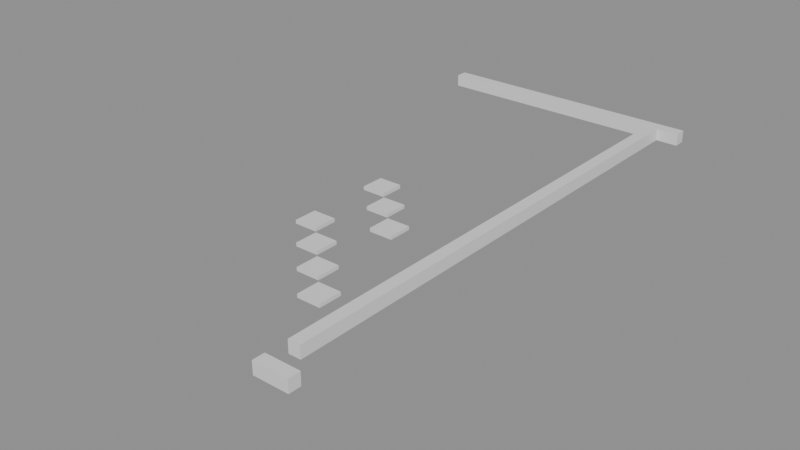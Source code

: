 # Source: building_lego.blend  (saved by Blender 5.0.119; exported with 4.5.12 LTS)
import bpy
from mathutils import Matrix  # noqa: F401  (used for matrix-valued properties, if any)

bpy.ops.wm.read_factory_settings(use_empty=True)
scene = bpy.context.scene
scene.name = 'Scene'

# ---- collections
col_01_paredes_externas = bpy.data.collections.new('01_Paredes_Externas'); scene.collection.children.link(col_01_paredes_externas)
col_04_moveis_decoracoes = bpy.data.collections.new('04_Moveis_Decoracoes'); scene.collection.children.link(col_04_moveis_decoracoes)

# ---- materials (node trees are filled in below, after node groups)
mat_mat_parede_externa = bpy.data.materials.new('Mat_Parede_Externa')
mat_mat_moveis = bpy.data.materials.new('Mat_Moveis')

# ---- material node trees
mat_mat_parede_externa.use_nodes = True; mat_mat_parede_externa.node_tree.nodes.clear()
_N = mat_mat_parede_externa.node_tree.nodes; _L = mat_mat_parede_externa.node_tree.links
n0 = _N.new('ShaderNodeBsdfPrincipled'); n0.name = 'BSDF - Pré-fundamentado'; n0.location = (-200, 100)
n1 = _N.new('ShaderNodeOutputMaterial'); n1.name = 'Saída de material'; n1.location = (200, 100)
_L.new(n0.outputs[0], n1.inputs[0])
n1.is_active_output = True
mat_mat_moveis.use_nodes = True; mat_mat_moveis.node_tree.nodes.clear()
_N = mat_mat_moveis.node_tree.nodes; _L = mat_mat_moveis.node_tree.links
n0 = _N.new('ShaderNodeBsdfPrincipled'); n0.name = 'BSDF - Pré-fundamentado'; n0.location = (-200, 100)
n1 = _N.new('ShaderNodeOutputMaterial'); n1.name = 'Saída de material'; n1.location = (200, 100)
_L.new(n0.outputs[0], n1.inputs[0])
n1.is_active_output = True

# ---- meshes
me_bloco_stone_wall_4119_3679_z17 = bpy.data.meshes.new('Bloco_stone_wall_4119_3679_z17')
me_bloco_stone_wall_4119_3679_z17.from_pydata([(-0.5, -0.175, -0.18), (0.5, -0.175, -0.18), (0.5, 0.175, -0.18), (-0.5, 0.175, -0.18), (-0.5, -0.175, 0.18), (0.5, -0.175, 0.18), (0.5, 0.175, 0.18), (-0.5, 0.175, 0.18)], [], [(0, 1, 2, 3), (4, 7, 6, 5), (0, 4, 5, 1), (2, 6, 7, 3), (0, 3, 7, 4), (1, 5, 6, 2)])
me_bloco_stone_wall_4119_3679_z17.materials.append(mat_mat_parede_externa)
me_bloco_stone_wall_4119_3679_z17.update()
me_bloco_stone_wall_4112_3695_z17 = bpy.data.meshes.new('Bloco_stone_wall_4112_3695_z17')
me_bloco_stone_wall_4112_3695_z17.from_pydata([(-0.5, -0.175, -0.18), (0.5, -0.175, -0.18), (0.5, 0.175, -0.18), (-0.5, 0.175, -0.18), (-0.5, -0.175, 0.18), (0.5, -0.175, 0.18), (0.5, 0.175, 0.18), (-0.5, 0.175, 0.18)], [], [(0, 1, 2, 3), (4, 7, 6, 5), (0, 4, 5, 1), (2, 6, 7, 3), (0, 3, 7, 4), (1, 5, 6, 2)])
me_bloco_stone_wall_4112_3695_z17.materials.append(mat_mat_parede_externa)
me_bloco_stone_wall_4112_3695_z17.update()
me_bloco_stone_wall_4113_3695_z17 = bpy.data.meshes.new('Bloco_stone_wall_4113_3695_z17')
me_bloco_stone_wall_4113_3695_z17.from_pydata([(-0.5, -0.175, -0.18), (0.5, -0.175, -0.18), (0.5, 0.175, -0.18), (-0.5, 0.175, -0.18), (-0.5, -0.175, 0.18), (0.5, -0.175, 0.18), (0.5, 0.175, 0.18), (-0.5, 0.175, 0.18)], [], [(0, 1, 2, 3), (4, 7, 6, 5), (0, 4, 5, 1), (2, 6, 7, 3), (0, 3, 7, 4), (1, 5, 6, 2)])
me_bloco_stone_wall_4113_3695_z17.materials.append(mat_mat_parede_externa)
me_bloco_stone_wall_4113_3695_z17.update()
me_bloco_stone_wall_4114_3695_z17 = bpy.data.meshes.new('Bloco_stone_wall_4114_3695_z17')
me_bloco_stone_wall_4114_3695_z17.from_pydata([(-0.5, -0.175, -0.18), (0.5, -0.175, -0.18), (0.5, 0.175, -0.18), (-0.5, 0.175, -0.18), (-0.5, -0.175, 0.18), (0.5, -0.175, 0.18), (0.5, 0.175, 0.18), (-0.5, 0.175, 0.18)], [], [(0, 1, 2, 3), (4, 7, 6, 5), (0, 4, 5, 1), (2, 6, 7, 3), (0, 3, 7, 4), (1, 5, 6, 2)])
me_bloco_stone_wall_4114_3695_z17.materials.append(mat_mat_parede_externa)
me_bloco_stone_wall_4114_3695_z17.update()
me_bloco_stone_wall_4115_3695_z17 = bpy.data.meshes.new('Bloco_stone_wall_4115_3695_z17')
me_bloco_stone_wall_4115_3695_z17.from_pydata([(-0.5, -0.175, -0.18), (0.5, -0.175, -0.18), (0.5, 0.175, -0.18), (-0.5, 0.175, -0.18), (-0.5, -0.175, 0.18), (0.5, -0.175, 0.18), (0.5, 0.175, 0.18), (-0.5, 0.175, 0.18)], [], [(0, 1, 2, 3), (4, 7, 6, 5), (0, 4, 5, 1), (2, 6, 7, 3), (0, 3, 7, 4), (1, 5, 6, 2)])
me_bloco_stone_wall_4115_3695_z17.materials.append(mat_mat_parede_externa)
me_bloco_stone_wall_4115_3695_z17.update()
me_bloco_stone_wall_4116_3695_z17 = bpy.data.meshes.new('Bloco_stone_wall_4116_3695_z17')
me_bloco_stone_wall_4116_3695_z17.from_pydata([(-0.5, -0.175, -0.18), (0.5, -0.175, -0.18), (0.5, 0.175, -0.18), (-0.5, 0.175, -0.18), (-0.5, -0.175, 0.18), (0.5, -0.175, 0.18), (0.5, 0.175, 0.18), (-0.5, 0.175, 0.18)], [], [(0, 1, 2, 3), (4, 7, 6, 5), (0, 4, 5, 1), (2, 6, 7, 3), (0, 3, 7, 4), (1, 5, 6, 2)])
me_bloco_stone_wall_4116_3695_z17.materials.append(mat_mat_parede_externa)
me_bloco_stone_wall_4116_3695_z17.update()
me_bloco_stone_wall_4117_3695_z17 = bpy.data.meshes.new('Bloco_stone_wall_4117_3695_z17')
me_bloco_stone_wall_4117_3695_z17.from_pydata([(-0.5, -0.175, -0.18), (0.5, -0.175, -0.18), (0.5, 0.175, -0.18), (-0.5, 0.175, -0.18), (-0.5, -0.175, 0.18), (0.5, -0.175, 0.18), (0.5, 0.175, 0.18), (-0.5, 0.175, 0.18)], [], [(0, 1, 2, 3), (4, 7, 6, 5), (0, 4, 5, 1), (2, 6, 7, 3), (0, 3, 7, 4), (1, 5, 6, 2)])
me_bloco_stone_wall_4117_3695_z17.materials.append(mat_mat_parede_externa)
me_bloco_stone_wall_4117_3695_z17.update()
me_bloco_stone_wall_4118_3695_z17 = bpy.data.meshes.new('Bloco_stone_wall_4118_3695_z17')
me_bloco_stone_wall_4118_3695_z17.from_pydata([(-0.5, -0.175, -0.18), (0.5, -0.175, -0.18), (0.5, 0.175, -0.18), (-0.5, 0.175, -0.18), (-0.5, -0.175, 0.18), (0.5, -0.175, 0.18), (0.5, 0.175, 0.18), (-0.5, 0.175, 0.18)], [], [(0, 1, 2, 3), (4, 7, 6, 5), (0, 4, 5, 1), (2, 6, 7, 3), (0, 3, 7, 4), (1, 5, 6, 2)])
me_bloco_stone_wall_4118_3695_z17.materials.append(mat_mat_parede_externa)
me_bloco_stone_wall_4118_3695_z17.update()
me_bloco_stone_wall_4119_3695_z17 = bpy.data.meshes.new('Bloco_stone_wall_4119_3695_z17')
me_bloco_stone_wall_4119_3695_z17.from_pydata([(-0.5, -0.175, -0.18), (0.5, -0.175, -0.18), (0.5, 0.175, -0.18), (-0.5, 0.175, -0.18), (-0.5, -0.175, 0.18), (0.5, -0.175, 0.18), (0.5, 0.175, 0.18), (-0.5, 0.175, 0.18)], [], [(0, 1, 2, 3), (4, 7, 6, 5), (0, 4, 5, 1), (2, 6, 7, 3), (0, 3, 7, 4), (1, 5, 6, 2)])
me_bloco_stone_wall_4119_3695_z17.materials.append(mat_mat_parede_externa)
me_bloco_stone_wall_4119_3695_z17.update()
me_bloco_stone_wall_4119_3680_z17 = bpy.data.meshes.new('Bloco_stone_wall_4119_3680_z17')
me_bloco_stone_wall_4119_3680_z17.from_pydata([(-0.175, -0.5, -0.18), (0.175, -0.5, -0.18), (0.175, 0.5, -0.18), (-0.175, 0.5, -0.18), (-0.175, -0.5, 0.18), (0.175, -0.5, 0.18), (0.175, 0.5, 0.18), (-0.175, 0.5, 0.18)], [], [(0, 1, 2, 3), (4, 7, 6, 5), (0, 4, 5, 1), (2, 6, 7, 3), (0, 3, 7, 4), (1, 5, 6, 2)])
me_bloco_stone_wall_4119_3680_z17.materials.append(mat_mat_parede_externa)
me_bloco_stone_wall_4119_3680_z17.update()
me_bloco_stone_wall_4119_3681_z17 = bpy.data.meshes.new('Bloco_stone_wall_4119_3681_z17')
me_bloco_stone_wall_4119_3681_z17.from_pydata([(-0.175, -0.5, -0.18), (0.175, -0.5, -0.18), (0.175, 0.5, -0.18), (-0.175, 0.5, -0.18), (-0.175, -0.5, 0.18), (0.175, -0.5, 0.18), (0.175, 0.5, 0.18), (-0.175, 0.5, 0.18)], [], [(0, 1, 2, 3), (4, 7, 6, 5), (0, 4, 5, 1), (2, 6, 7, 3), (0, 3, 7, 4), (1, 5, 6, 2)])
me_bloco_stone_wall_4119_3681_z17.materials.append(mat_mat_parede_externa)
me_bloco_stone_wall_4119_3681_z17.update()
me_bloco_stone_wall_4119_3682_z17 = bpy.data.meshes.new('Bloco_stone_wall_4119_3682_z17')
me_bloco_stone_wall_4119_3682_z17.from_pydata([(-0.175, -0.5, -0.18), (0.175, -0.5, -0.18), (0.175, 0.5, -0.18), (-0.175, 0.5, -0.18), (-0.175, -0.5, 0.18), (0.175, -0.5, 0.18), (0.175, 0.5, 0.18), (-0.175, 0.5, 0.18)], [], [(0, 1, 2, 3), (4, 7, 6, 5), (0, 4, 5, 1), (2, 6, 7, 3), (0, 3, 7, 4), (1, 5, 6, 2)])
me_bloco_stone_wall_4119_3682_z17.materials.append(mat_mat_parede_externa)
me_bloco_stone_wall_4119_3682_z17.update()
me_bloco_stone_wall_4119_3683_z17 = bpy.data.meshes.new('Bloco_stone_wall_4119_3683_z17')
me_bloco_stone_wall_4119_3683_z17.from_pydata([(-0.175, -0.5, -0.18), (0.175, -0.5, -0.18), (0.175, 0.5, -0.18), (-0.175, 0.5, -0.18), (-0.175, -0.5, 0.18), (0.175, -0.5, 0.18), (0.175, 0.5, 0.18), (-0.175, 0.5, 0.18)], [], [(0, 1, 2, 3), (4, 7, 6, 5), (0, 4, 5, 1), (2, 6, 7, 3), (0, 3, 7, 4), (1, 5, 6, 2)])
me_bloco_stone_wall_4119_3683_z17.materials.append(mat_mat_parede_externa)
me_bloco_stone_wall_4119_3683_z17.update()
me_bloco_stone_wall_4119_3684_z17 = bpy.data.meshes.new('Bloco_stone_wall_4119_3684_z17')
me_bloco_stone_wall_4119_3684_z17.from_pydata([(-0.175, -0.5, -0.18), (0.175, -0.5, -0.18), (0.175, 0.5, -0.18), (-0.175, 0.5, -0.18), (-0.175, -0.5, 0.18), (0.175, -0.5, 0.18), (0.175, 0.5, 0.18), (-0.175, 0.5, 0.18)], [], [(0, 1, 2, 3), (4, 7, 6, 5), (0, 4, 5, 1), (2, 6, 7, 3), (0, 3, 7, 4), (1, 5, 6, 2)])
me_bloco_stone_wall_4119_3684_z17.materials.append(mat_mat_parede_externa)
me_bloco_stone_wall_4119_3684_z17.update()
me_bloco_stone_wall_4119_3685_z17 = bpy.data.meshes.new('Bloco_stone_wall_4119_3685_z17')
me_bloco_stone_wall_4119_3685_z17.from_pydata([(-0.175, -0.5, -0.18), (0.175, -0.5, -0.18), (0.175, 0.5, -0.18), (-0.175, 0.5, -0.18), (-0.175, -0.5, 0.18), (0.175, -0.5, 0.18), (0.175, 0.5, 0.18), (-0.175, 0.5, 0.18)], [], [(0, 1, 2, 3), (4, 7, 6, 5), (0, 4, 5, 1), (2, 6, 7, 3), (0, 3, 7, 4), (1, 5, 6, 2)])
me_bloco_stone_wall_4119_3685_z17.materials.append(mat_mat_parede_externa)
me_bloco_stone_wall_4119_3685_z17.update()
me_bloco_stone_wall_4119_3686_z17 = bpy.data.meshes.new('Bloco_stone_wall_4119_3686_z17')
me_bloco_stone_wall_4119_3686_z17.from_pydata([(-0.175, -0.5, -0.18), (0.175, -0.5, -0.18), (0.175, 0.5, -0.18), (-0.175, 0.5, -0.18), (-0.175, -0.5, 0.18), (0.175, -0.5, 0.18), (0.175, 0.5, 0.18), (-0.175, 0.5, 0.18)], [], [(0, 1, 2, 3), (4, 7, 6, 5), (0, 4, 5, 1), (2, 6, 7, 3), (0, 3, 7, 4), (1, 5, 6, 2)])
me_bloco_stone_wall_4119_3686_z17.materials.append(mat_mat_parede_externa)
me_bloco_stone_wall_4119_3686_z17.update()
me_bloco_stone_wall_4119_3687_z17 = bpy.data.meshes.new('Bloco_stone_wall_4119_3687_z17')
me_bloco_stone_wall_4119_3687_z17.from_pydata([(-0.175, -0.5, -0.18), (0.175, -0.5, -0.18), (0.175, 0.5, -0.18), (-0.175, 0.5, -0.18), (-0.175, -0.5, 0.18), (0.175, -0.5, 0.18), (0.175, 0.5, 0.18), (-0.175, 0.5, 0.18)], [], [(0, 1, 2, 3), (4, 7, 6, 5), (0, 4, 5, 1), (2, 6, 7, 3), (0, 3, 7, 4), (1, 5, 6, 2)])
me_bloco_stone_wall_4119_3687_z17.materials.append(mat_mat_parede_externa)
me_bloco_stone_wall_4119_3687_z17.update()
me_bloco_stone_wall_4119_3688_z17 = bpy.data.meshes.new('Bloco_stone_wall_4119_3688_z17')
me_bloco_stone_wall_4119_3688_z17.from_pydata([(-0.175, -0.5, -0.18), (0.175, -0.5, -0.18), (0.175, 0.5, -0.18), (-0.175, 0.5, -0.18), (-0.175, -0.5, 0.18), (0.175, -0.5, 0.18), (0.175, 0.5, 0.18), (-0.175, 0.5, 0.18)], [], [(0, 1, 2, 3), (4, 7, 6, 5), (0, 4, 5, 1), (2, 6, 7, 3), (0, 3, 7, 4), (1, 5, 6, 2)])
me_bloco_stone_wall_4119_3688_z17.materials.append(mat_mat_parede_externa)
me_bloco_stone_wall_4119_3688_z17.update()
me_bloco_stone_wall_4119_3689_z17 = bpy.data.meshes.new('Bloco_stone_wall_4119_3689_z17')
me_bloco_stone_wall_4119_3689_z17.from_pydata([(-0.175, -0.5, -0.18), (0.175, -0.5, -0.18), (0.175, 0.5, -0.18), (-0.175, 0.5, -0.18), (-0.175, -0.5, 0.18), (0.175, -0.5, 0.18), (0.175, 0.5, 0.18), (-0.175, 0.5, 0.18)], [], [(0, 1, 2, 3), (4, 7, 6, 5), (0, 4, 5, 1), (2, 6, 7, 3), (0, 3, 7, 4), (1, 5, 6, 2)])
me_bloco_stone_wall_4119_3689_z17.materials.append(mat_mat_parede_externa)
me_bloco_stone_wall_4119_3689_z17.update()
me_bloco_stone_wall_4119_3690_z17 = bpy.data.meshes.new('Bloco_stone_wall_4119_3690_z17')
me_bloco_stone_wall_4119_3690_z17.from_pydata([(-0.175, -0.5, -0.18), (0.175, -0.5, -0.18), (0.175, 0.5, -0.18), (-0.175, 0.5, -0.18), (-0.175, -0.5, 0.18), (0.175, -0.5, 0.18), (0.175, 0.5, 0.18), (-0.175, 0.5, 0.18)], [], [(0, 1, 2, 3), (4, 7, 6, 5), (0, 4, 5, 1), (2, 6, 7, 3), (0, 3, 7, 4), (1, 5, 6, 2)])
me_bloco_stone_wall_4119_3690_z17.materials.append(mat_mat_parede_externa)
me_bloco_stone_wall_4119_3690_z17.update()
me_bloco_stone_wall_4119_3691_z17 = bpy.data.meshes.new('Bloco_stone_wall_4119_3691_z17')
me_bloco_stone_wall_4119_3691_z17.from_pydata([(-0.175, -0.5, -0.18), (0.175, -0.5, -0.18), (0.175, 0.5, -0.18), (-0.175, 0.5, -0.18), (-0.175, -0.5, 0.18), (0.175, -0.5, 0.18), (0.175, 0.5, 0.18), (-0.175, 0.5, 0.18)], [], [(0, 1, 2, 3), (4, 7, 6, 5), (0, 4, 5, 1), (2, 6, 7, 3), (0, 3, 7, 4), (1, 5, 6, 2)])
me_bloco_stone_wall_4119_3691_z17.materials.append(mat_mat_parede_externa)
me_bloco_stone_wall_4119_3691_z17.update()
me_bloco_stone_wall_4119_3692_z17 = bpy.data.meshes.new('Bloco_stone_wall_4119_3692_z17')
me_bloco_stone_wall_4119_3692_z17.from_pydata([(-0.175, -0.5, -0.18), (0.175, -0.5, -0.18), (0.175, 0.5, -0.18), (-0.175, 0.5, -0.18), (-0.175, -0.5, 0.18), (0.175, -0.5, 0.18), (0.175, 0.5, 0.18), (-0.175, 0.5, 0.18)], [], [(0, 1, 2, 3), (4, 7, 6, 5), (0, 4, 5, 1), (2, 6, 7, 3), (0, 3, 7, 4), (1, 5, 6, 2)])
me_bloco_stone_wall_4119_3692_z17.materials.append(mat_mat_parede_externa)
me_bloco_stone_wall_4119_3692_z17.update()
me_bloco_stone_wall_4119_3693_z17 = bpy.data.meshes.new('Bloco_stone_wall_4119_3693_z17')
me_bloco_stone_wall_4119_3693_z17.from_pydata([(-0.175, -0.5, -0.18), (0.175, -0.5, -0.18), (0.175, 0.5, -0.18), (-0.175, 0.5, -0.18), (-0.175, -0.5, 0.18), (0.175, -0.5, 0.18), (0.175, 0.5, 0.18), (-0.175, 0.5, 0.18)], [], [(0, 1, 2, 3), (4, 7, 6, 5), (0, 4, 5, 1), (2, 6, 7, 3), (0, 3, 7, 4), (1, 5, 6, 2)])
me_bloco_stone_wall_4119_3693_z17.materials.append(mat_mat_parede_externa)
me_bloco_stone_wall_4119_3693_z17.update()
me_bloco_stone_wall_4119_3694_z17 = bpy.data.meshes.new('Bloco_stone_wall_4119_3694_z17')
me_bloco_stone_wall_4119_3694_z17.from_pydata([(-0.175, -0.5, -0.18), (0.175, -0.5, -0.18), (0.175, 0.5, -0.18), (-0.175, 0.5, -0.18), (-0.175, -0.5, 0.18), (0.175, -0.5, 0.18), (0.175, 0.5, 0.18), (-0.175, 0.5, 0.18)], [], [(0, 1, 2, 3), (4, 7, 6, 5), (0, 4, 5, 1), (2, 6, 7, 3), (0, 3, 7, 4), (1, 5, 6, 2)])
me_bloco_stone_wall_4119_3694_z17.materials.append(mat_mat_parede_externa)
me_bloco_stone_wall_4119_3694_z17.update()
me_movel_web_4115_3684_z0 = bpy.data.meshes.new('Movel_web_4115_3684_z0')
me_movel_web_4115_3684_z0.from_pydata([(-0.4, -0.4, -0.06), (0.4, -0.4, -0.06), (0.4, 0.4, -0.06), (-0.4, 0.4, -0.06), (-0.4, -0.4, 0.06), (0.4, -0.4, 0.06), (0.4, 0.4, 0.06), (-0.4, 0.4, 0.06)], [], [(0, 1, 2, 3), (4, 7, 6, 5), (0, 4, 5, 1), (2, 6, 7, 3), (0, 3, 7, 4), (1, 5, 6, 2)])
me_movel_web_4115_3684_z0.materials.append(mat_mat_moveis)
me_movel_web_4115_3684_z0.update()
me_movel_web_4114_3685_z0 = bpy.data.meshes.new('Movel_web_4114_3685_z0')
me_movel_web_4114_3685_z0.from_pydata([(-0.4, -0.4, -0.06), (0.4, -0.4, -0.06), (0.4, 0.4, -0.06), (-0.4, 0.4, -0.06), (-0.4, -0.4, 0.06), (0.4, -0.4, 0.06), (0.4, 0.4, 0.06), (-0.4, 0.4, 0.06)], [], [(0, 1, 2, 3), (4, 7, 6, 5), (0, 4, 5, 1), (2, 6, 7, 3), (0, 3, 7, 4), (1, 5, 6, 2)])
me_movel_web_4114_3685_z0.materials.append(mat_mat_moveis)
me_movel_web_4114_3685_z0.update()
me_movel_web_4113_3686_z0 = bpy.data.meshes.new('Movel_web_4113_3686_z0')
me_movel_web_4113_3686_z0.from_pydata([(-0.4, -0.4, -0.06), (0.4, -0.4, -0.06), (0.4, 0.4, -0.06), (-0.4, 0.4, -0.06), (-0.4, -0.4, 0.06), (0.4, -0.4, 0.06), (0.4, 0.4, 0.06), (-0.4, 0.4, 0.06)], [], [(0, 1, 2, 3), (4, 7, 6, 5), (0, 4, 5, 1), (2, 6, 7, 3), (0, 3, 7, 4), (1, 5, 6, 2)])
me_movel_web_4113_3686_z0.materials.append(mat_mat_moveis)
me_movel_web_4113_3686_z0.update()
me_movel_web_4112_3687_z0 = bpy.data.meshes.new('Movel_web_4112_3687_z0')
me_movel_web_4112_3687_z0.from_pydata([(-0.4, -0.4, -0.06), (0.4, -0.4, -0.06), (0.4, 0.4, -0.06), (-0.4, 0.4, -0.06), (-0.4, -0.4, 0.06), (0.4, -0.4, 0.06), (0.4, 0.4, 0.06), (-0.4, 0.4, 0.06)], [], [(0, 1, 2, 3), (4, 7, 6, 5), (0, 4, 5, 1), (2, 6, 7, 3), (0, 3, 7, 4), (1, 5, 6, 2)])
me_movel_web_4112_3687_z0.materials.append(mat_mat_moveis)
me_movel_web_4112_3687_z0.update()
me_movel_web_4114_3688_z0 = bpy.data.meshes.new('Movel_web_4114_3688_z0')
me_movel_web_4114_3688_z0.from_pydata([(-0.4, -0.4, -0.06), (0.4, -0.4, -0.06), (0.4, 0.4, -0.06), (-0.4, 0.4, -0.06), (-0.4, -0.4, 0.06), (0.4, -0.4, 0.06), (0.4, 0.4, 0.06), (-0.4, 0.4, 0.06)], [], [(0, 1, 2, 3), (4, 7, 6, 5), (0, 4, 5, 1), (2, 6, 7, 3), (0, 3, 7, 4), (1, 5, 6, 2)])
me_movel_web_4114_3688_z0.materials.append(mat_mat_moveis)
me_movel_web_4114_3688_z0.update()
me_movel_web_4113_3689_z0 = bpy.data.meshes.new('Movel_web_4113_3689_z0')
me_movel_web_4113_3689_z0.from_pydata([(-0.4, -0.4, -0.06), (0.4, -0.4, -0.06), (0.4, 0.4, -0.06), (-0.4, 0.4, -0.06), (-0.4, -0.4, 0.06), (0.4, -0.4, 0.06), (0.4, 0.4, 0.06), (-0.4, 0.4, 0.06)], [], [(0, 1, 2, 3), (4, 7, 6, 5), (0, 4, 5, 1), (2, 6, 7, 3), (0, 3, 7, 4), (1, 5, 6, 2)])
me_movel_web_4113_3689_z0.materials.append(mat_mat_moveis)
me_movel_web_4113_3689_z0.update()
me_movel_web_4112_3690_z0 = bpy.data.meshes.new('Movel_web_4112_3690_z0')
me_movel_web_4112_3690_z0.from_pydata([(-0.4, -0.4, -0.06), (0.4, -0.4, -0.06), (0.4, 0.4, -0.06), (-0.4, 0.4, -0.06), (-0.4, -0.4, 0.06), (0.4, -0.4, 0.06), (0.4, 0.4, 0.06), (-0.4, 0.4, 0.06)], [], [(0, 1, 2, 3), (4, 7, 6, 5), (0, 4, 5, 1), (2, 6, 7, 3), (0, 3, 7, 4), (1, 5, 6, 2)])
me_movel_web_4112_3690_z0.materials.append(mat_mat_moveis)
me_movel_web_4112_3690_z0.update()

# ---- objects
ob_parede_externa_norte_y3679_x4119_4119 = bpy.data.objects.new('Parede_Externa_Norte_Y3679_X4119_4119', None)
ob_bloco_stone_wall_4119_3679_z17 = bpy.data.objects.new('Bloco_stone_wall_4119_3679_z17', me_bloco_stone_wall_4119_3679_z17)
ob_parede_externa_sul_y3695_x4112_4119 = bpy.data.objects.new('Parede_Externa_Sul_Y3695_X4112_4119', None)
ob_bloco_stone_wall_4112_3695_z17 = bpy.data.objects.new('Bloco_stone_wall_4112_3695_z17', me_bloco_stone_wall_4112_3695_z17)
ob_bloco_stone_wall_4113_3695_z17 = bpy.data.objects.new('Bloco_stone_wall_4113_3695_z17', me_bloco_stone_wall_4113_3695_z17)
ob_bloco_stone_wall_4114_3695_z17 = bpy.data.objects.new('Bloco_stone_wall_4114_3695_z17', me_bloco_stone_wall_4114_3695_z17)
ob_bloco_stone_wall_4115_3695_z17 = bpy.data.objects.new('Bloco_stone_wall_4115_3695_z17', me_bloco_stone_wall_4115_3695_z17)
ob_bloco_stone_wall_4116_3695_z17 = bpy.data.objects.new('Bloco_stone_wall_4116_3695_z17', me_bloco_stone_wall_4116_3695_z17)
ob_bloco_stone_wall_4117_3695_z17 = bpy.data.objects.new('Bloco_stone_wall_4117_3695_z17', me_bloco_stone_wall_4117_3695_z17)
ob_bloco_stone_wall_4118_3695_z17 = bpy.data.objects.new('Bloco_stone_wall_4118_3695_z17', me_bloco_stone_wall_4118_3695_z17)
ob_bloco_stone_wall_4119_3695_z17 = bpy.data.objects.new('Bloco_stone_wall_4119_3695_z17', me_bloco_stone_wall_4119_3695_z17)
ob_parede_externa_leste_x4119_y3680_3694 = bpy.data.objects.new('Parede_Externa_Leste_X4119_Y3680_3694', None)
ob_bloco_stone_wall_4119_3680_z17 = bpy.data.objects.new('Bloco_stone_wall_4119_3680_z17', me_bloco_stone_wall_4119_3680_z17)
ob_bloco_stone_wall_4119_3681_z17 = bpy.data.objects.new('Bloco_stone_wall_4119_3681_z17', me_bloco_stone_wall_4119_3681_z17)
ob_bloco_stone_wall_4119_3682_z17 = bpy.data.objects.new('Bloco_stone_wall_4119_3682_z17', me_bloco_stone_wall_4119_3682_z17)
ob_bloco_stone_wall_4119_3683_z17 = bpy.data.objects.new('Bloco_stone_wall_4119_3683_z17', me_bloco_stone_wall_4119_3683_z17)
ob_bloco_stone_wall_4119_3684_z17 = bpy.data.objects.new('Bloco_stone_wall_4119_3684_z17', me_bloco_stone_wall_4119_3684_z17)
ob_bloco_stone_wall_4119_3685_z17 = bpy.data.objects.new('Bloco_stone_wall_4119_3685_z17', me_bloco_stone_wall_4119_3685_z17)
ob_bloco_stone_wall_4119_3686_z17 = bpy.data.objects.new('Bloco_stone_wall_4119_3686_z17', me_bloco_stone_wall_4119_3686_z17)
ob_bloco_stone_wall_4119_3687_z17 = bpy.data.objects.new('Bloco_stone_wall_4119_3687_z17', me_bloco_stone_wall_4119_3687_z17)
ob_bloco_stone_wall_4119_3688_z17 = bpy.data.objects.new('Bloco_stone_wall_4119_3688_z17', me_bloco_stone_wall_4119_3688_z17)
ob_bloco_stone_wall_4119_3689_z17 = bpy.data.objects.new('Bloco_stone_wall_4119_3689_z17', me_bloco_stone_wall_4119_3689_z17)
ob_bloco_stone_wall_4119_3690_z17 = bpy.data.objects.new('Bloco_stone_wall_4119_3690_z17', me_bloco_stone_wall_4119_3690_z17)
ob_bloco_stone_wall_4119_3691_z17 = bpy.data.objects.new('Bloco_stone_wall_4119_3691_z17', me_bloco_stone_wall_4119_3691_z17)
ob_bloco_stone_wall_4119_3692_z17 = bpy.data.objects.new('Bloco_stone_wall_4119_3692_z17', me_bloco_stone_wall_4119_3692_z17)
ob_bloco_stone_wall_4119_3693_z17 = bpy.data.objects.new('Bloco_stone_wall_4119_3693_z17', me_bloco_stone_wall_4119_3693_z17)
ob_bloco_stone_wall_4119_3694_z17 = bpy.data.objects.new('Bloco_stone_wall_4119_3694_z17', me_bloco_stone_wall_4119_3694_z17)
ob_moveis_decoracoes = bpy.data.objects.new('Moveis_Decoracoes', None)
ob_movel_web_4115_3684_z0 = bpy.data.objects.new('Movel_web_4115_3684_z0', me_movel_web_4115_3684_z0)
ob_movel_web_4114_3685_z0 = bpy.data.objects.new('Movel_web_4114_3685_z0', me_movel_web_4114_3685_z0)
ob_movel_web_4113_3686_z0 = bpy.data.objects.new('Movel_web_4113_3686_z0', me_movel_web_4113_3686_z0)
ob_movel_web_4112_3687_z0 = bpy.data.objects.new('Movel_web_4112_3687_z0', me_movel_web_4112_3687_z0)
ob_movel_web_4114_3688_z0 = bpy.data.objects.new('Movel_web_4114_3688_z0', me_movel_web_4114_3688_z0)
ob_movel_web_4113_3689_z0 = bpy.data.objects.new('Movel_web_4113_3689_z0', me_movel_web_4113_3689_z0)
ob_movel_web_4112_3690_z0 = bpy.data.objects.new('Movel_web_4112_3690_z0', me_movel_web_4112_3690_z0)

# ---- transforms, parenting, visibility, modifiers, constraints
ob_parede_externa_norte_y3679_x4119_4119.location = (3.5, -8.0, 0.0)
ob_parede_externa_norte_y3679_x4119_4119.empty_display_type = 'CUBE'
ob_bloco_stone_wall_4119_3679_z17.parent = ob_parede_externa_norte_y3679_x4119_4119
ob_bloco_stone_wall_4119_3679_z17.matrix_parent_inverse = Matrix(((1.0, -0.0, 0.0, -3.5), (-0.0, 1.0, -0.0, 8.0), (0.0, -0.0, 1.0, -0.0), (-0.0, 0.0, -0.0, 1.0)))
ob_bloco_stone_wall_4119_3679_z17.location = (3.5, -8.325, 0.18)
ob_parede_externa_sul_y3695_x4112_4119.location = (0.0, 8.0, 0.0)
ob_parede_externa_sul_y3695_x4112_4119.empty_display_type = 'CUBE'
ob_bloco_stone_wall_4112_3695_z17.parent = ob_parede_externa_sul_y3695_x4112_4119
ob_bloco_stone_wall_4112_3695_z17.matrix_parent_inverse = Matrix(((1.0, -0.0, 0.0, -0.0), (-0.0, 1.0, -0.0, -8.0), (0.0, -0.0, 1.0, -0.0), (-0.0, 0.0, -0.0, 1.0)))
ob_bloco_stone_wall_4112_3695_z17.location = (-3.5, 7.675, 0.18)
ob_bloco_stone_wall_4113_3695_z17.parent = ob_parede_externa_sul_y3695_x4112_4119
ob_bloco_stone_wall_4113_3695_z17.matrix_parent_inverse = Matrix(((1.0, -0.0, 0.0, -0.0), (-0.0, 1.0, -0.0, -8.0), (0.0, -0.0, 1.0, -0.0), (-0.0, 0.0, -0.0, 1.0)))
ob_bloco_stone_wall_4113_3695_z17.location = (-2.5, 7.675, 0.18)
ob_bloco_stone_wall_4114_3695_z17.parent = ob_parede_externa_sul_y3695_x4112_4119
ob_bloco_stone_wall_4114_3695_z17.matrix_parent_inverse = Matrix(((1.0, -0.0, 0.0, -0.0), (-0.0, 1.0, -0.0, -8.0), (0.0, -0.0, 1.0, -0.0), (-0.0, 0.0, -0.0, 1.0)))
ob_bloco_stone_wall_4114_3695_z17.location = (-1.5, 7.675, 0.18)
ob_bloco_stone_wall_4115_3695_z17.parent = ob_parede_externa_sul_y3695_x4112_4119
ob_bloco_stone_wall_4115_3695_z17.matrix_parent_inverse = Matrix(((1.0, -0.0, 0.0, -0.0), (-0.0, 1.0, -0.0, -8.0), (0.0, -0.0, 1.0, -0.0), (-0.0, 0.0, -0.0, 1.0)))
ob_bloco_stone_wall_4115_3695_z17.location = (-0.5, 7.675, 0.18)
ob_bloco_stone_wall_4116_3695_z17.parent = ob_parede_externa_sul_y3695_x4112_4119
ob_bloco_stone_wall_4116_3695_z17.matrix_parent_inverse = Matrix(((1.0, -0.0, 0.0, -0.0), (-0.0, 1.0, -0.0, -8.0), (0.0, -0.0, 1.0, -0.0), (-0.0, 0.0, -0.0, 1.0)))
ob_bloco_stone_wall_4116_3695_z17.location = (0.5, 7.675, 0.18)
ob_bloco_stone_wall_4117_3695_z17.parent = ob_parede_externa_sul_y3695_x4112_4119
ob_bloco_stone_wall_4117_3695_z17.matrix_parent_inverse = Matrix(((1.0, -0.0, 0.0, -0.0), (-0.0, 1.0, -0.0, -8.0), (0.0, -0.0, 1.0, -0.0), (-0.0, 0.0, -0.0, 1.0)))
ob_bloco_stone_wall_4117_3695_z17.location = (1.5, 7.675, 0.18)
ob_bloco_stone_wall_4118_3695_z17.parent = ob_parede_externa_sul_y3695_x4112_4119
ob_bloco_stone_wall_4118_3695_z17.matrix_parent_inverse = Matrix(((1.0, -0.0, 0.0, -0.0), (-0.0, 1.0, -0.0, -8.0), (0.0, -0.0, 1.0, -0.0), (-0.0, 0.0, -0.0, 1.0)))
ob_bloco_stone_wall_4118_3695_z17.location = (2.5, 7.675, 0.18)
ob_bloco_stone_wall_4119_3695_z17.parent = ob_parede_externa_sul_y3695_x4112_4119
ob_bloco_stone_wall_4119_3695_z17.matrix_parent_inverse = Matrix(((1.0, -0.0, 0.0, -0.0), (-0.0, 1.0, -0.0, -8.0), (0.0, -0.0, 1.0, -0.0), (-0.0, 0.0, -0.0, 1.0)))
ob_bloco_stone_wall_4119_3695_z17.location = (3.5, 7.675, 0.18)
ob_parede_externa_leste_x4119_y3680_3694.location = (3.5, 0.0, 0.0)
ob_parede_externa_leste_x4119_y3680_3694.empty_display_type = 'CUBE'
ob_bloco_stone_wall_4119_3680_z17.parent = ob_parede_externa_leste_x4119_y3680_3694
ob_bloco_stone_wall_4119_3680_z17.matrix_parent_inverse = Matrix(((1.0, -0.0, 0.0, -3.5), (-0.0, 1.0, -0.0, 0.0), (0.0, -0.0, 1.0, -0.0), (-0.0, 0.0, -0.0, 1.0)))
ob_bloco_stone_wall_4119_3680_z17.location = (3.175, -7.0, 0.18)
ob_bloco_stone_wall_4119_3681_z17.parent = ob_parede_externa_leste_x4119_y3680_3694
ob_bloco_stone_wall_4119_3681_z17.matrix_parent_inverse = Matrix(((1.0, -0.0, 0.0, -3.5), (-0.0, 1.0, -0.0, 0.0), (0.0, -0.0, 1.0, -0.0), (-0.0, 0.0, -0.0, 1.0)))
ob_bloco_stone_wall_4119_3681_z17.location = (3.175, -6.0, 0.18)
ob_bloco_stone_wall_4119_3682_z17.parent = ob_parede_externa_leste_x4119_y3680_3694
ob_bloco_stone_wall_4119_3682_z17.matrix_parent_inverse = Matrix(((1.0, -0.0, 0.0, -3.5), (-0.0, 1.0, -0.0, 0.0), (0.0, -0.0, 1.0, -0.0), (-0.0, 0.0, -0.0, 1.0)))
ob_bloco_stone_wall_4119_3682_z17.location = (3.175, -5.0, 0.18)
ob_bloco_stone_wall_4119_3683_z17.parent = ob_parede_externa_leste_x4119_y3680_3694
ob_bloco_stone_wall_4119_3683_z17.matrix_parent_inverse = Matrix(((1.0, -0.0, 0.0, -3.5), (-0.0, 1.0, -0.0, 0.0), (0.0, -0.0, 1.0, -0.0), (-0.0, 0.0, -0.0, 1.0)))
ob_bloco_stone_wall_4119_3683_z17.location = (3.175, -4.0, 0.18)
ob_bloco_stone_wall_4119_3684_z17.parent = ob_parede_externa_leste_x4119_y3680_3694
ob_bloco_stone_wall_4119_3684_z17.matrix_parent_inverse = Matrix(((1.0, -0.0, 0.0, -3.5), (-0.0, 1.0, -0.0, 0.0), (0.0, -0.0, 1.0, -0.0), (-0.0, 0.0, -0.0, 1.0)))
ob_bloco_stone_wall_4119_3684_z17.location = (3.175, -3.0, 0.18)
ob_bloco_stone_wall_4119_3685_z17.parent = ob_parede_externa_leste_x4119_y3680_3694
ob_bloco_stone_wall_4119_3685_z17.matrix_parent_inverse = Matrix(((1.0, -0.0, 0.0, -3.5), (-0.0, 1.0, -0.0, 0.0), (0.0, -0.0, 1.0, -0.0), (-0.0, 0.0, -0.0, 1.0)))
ob_bloco_stone_wall_4119_3685_z17.location = (3.175, -2.0, 0.18)
ob_bloco_stone_wall_4119_3686_z17.parent = ob_parede_externa_leste_x4119_y3680_3694
ob_bloco_stone_wall_4119_3686_z17.matrix_parent_inverse = Matrix(((1.0, -0.0, 0.0, -3.5), (-0.0, 1.0, -0.0, 0.0), (0.0, -0.0, 1.0, -0.0), (-0.0, 0.0, -0.0, 1.0)))
ob_bloco_stone_wall_4119_3686_z17.location = (3.175, -1.0, 0.18)
ob_bloco_stone_wall_4119_3687_z17.parent = ob_parede_externa_leste_x4119_y3680_3694
ob_bloco_stone_wall_4119_3687_z17.matrix_parent_inverse = Matrix(((1.0, -0.0, 0.0, -3.5), (-0.0, 1.0, -0.0, 0.0), (0.0, -0.0, 1.0, -0.0), (-0.0, 0.0, -0.0, 1.0)))
ob_bloco_stone_wall_4119_3687_z17.location = (3.175, 0.0, 0.18)
ob_bloco_stone_wall_4119_3688_z17.parent = ob_parede_externa_leste_x4119_y3680_3694
ob_bloco_stone_wall_4119_3688_z17.matrix_parent_inverse = Matrix(((1.0, -0.0, 0.0, -3.5), (-0.0, 1.0, -0.0, 0.0), (0.0, -0.0, 1.0, -0.0), (-0.0, 0.0, -0.0, 1.0)))
ob_bloco_stone_wall_4119_3688_z17.location = (3.175, 1.0, 0.18)
ob_bloco_stone_wall_4119_3689_z17.parent = ob_parede_externa_leste_x4119_y3680_3694
ob_bloco_stone_wall_4119_3689_z17.matrix_parent_inverse = Matrix(((1.0, -0.0, 0.0, -3.5), (-0.0, 1.0, -0.0, 0.0), (0.0, -0.0, 1.0, -0.0), (-0.0, 0.0, -0.0, 1.0)))
ob_bloco_stone_wall_4119_3689_z17.location = (3.175, 2.0, 0.18)
ob_bloco_stone_wall_4119_3690_z17.parent = ob_parede_externa_leste_x4119_y3680_3694
ob_bloco_stone_wall_4119_3690_z17.matrix_parent_inverse = Matrix(((1.0, -0.0, 0.0, -3.5), (-0.0, 1.0, -0.0, 0.0), (0.0, -0.0, 1.0, -0.0), (-0.0, 0.0, -0.0, 1.0)))
ob_bloco_stone_wall_4119_3690_z17.location = (3.175, 3.0, 0.18)
ob_bloco_stone_wall_4119_3691_z17.parent = ob_parede_externa_leste_x4119_y3680_3694
ob_bloco_stone_wall_4119_3691_z17.matrix_parent_inverse = Matrix(((1.0, -0.0, 0.0, -3.5), (-0.0, 1.0, -0.0, 0.0), (0.0, -0.0, 1.0, -0.0), (-0.0, 0.0, -0.0, 1.0)))
ob_bloco_stone_wall_4119_3691_z17.location = (3.175, 4.0, 0.18)
ob_bloco_stone_wall_4119_3692_z17.parent = ob_parede_externa_leste_x4119_y3680_3694
ob_bloco_stone_wall_4119_3692_z17.matrix_parent_inverse = Matrix(((1.0, -0.0, 0.0, -3.5), (-0.0, 1.0, -0.0, 0.0), (0.0, -0.0, 1.0, -0.0), (-0.0, 0.0, -0.0, 1.0)))
ob_bloco_stone_wall_4119_3692_z17.location = (3.175, 5.0, 0.18)
ob_bloco_stone_wall_4119_3693_z17.parent = ob_parede_externa_leste_x4119_y3680_3694
ob_bloco_stone_wall_4119_3693_z17.matrix_parent_inverse = Matrix(((1.0, -0.0, 0.0, -3.5), (-0.0, 1.0, -0.0, 0.0), (0.0, -0.0, 1.0, -0.0), (-0.0, 0.0, -0.0, 1.0)))
ob_bloco_stone_wall_4119_3693_z17.location = (3.175, 6.0, 0.18)
ob_bloco_stone_wall_4119_3694_z17.parent = ob_parede_externa_leste_x4119_y3680_3694
ob_bloco_stone_wall_4119_3694_z17.matrix_parent_inverse = Matrix(((1.0, -0.0, 0.0, -3.5), (-0.0, 1.0, -0.0, 0.0), (0.0, -0.0, 1.0, -0.0), (-0.0, 0.0, -0.0, 1.0)))
ob_bloco_stone_wall_4119_3694_z17.location = (3.175, 7.0, 0.18)
ob_moveis_decoracoes.location = (0.0, 0.0, 0.0)
ob_moveis_decoracoes.empty_display_type = 'CUBE'
ob_movel_web_4115_3684_z0.parent = ob_moveis_decoracoes
ob_movel_web_4115_3684_z0.location = (-0.5, -3.0, -1.98)
ob_movel_web_4114_3685_z0.parent = ob_moveis_decoracoes
ob_movel_web_4114_3685_z0.location = (-1.5, -2.0, -1.98)
ob_movel_web_4113_3686_z0.parent = ob_moveis_decoracoes
ob_movel_web_4113_3686_z0.location = (-2.5, -1.0, -1.98)
ob_movel_web_4112_3687_z0.parent = ob_moveis_decoracoes
ob_movel_web_4112_3687_z0.location = (-3.5, 0.0, -1.98)
ob_movel_web_4114_3688_z0.parent = ob_moveis_decoracoes
ob_movel_web_4114_3688_z0.location = (-1.5, 1.0, -1.98)
ob_movel_web_4113_3689_z0.parent = ob_moveis_decoracoes
ob_movel_web_4113_3689_z0.location = (-2.5, 2.0, -1.98)
ob_movel_web_4112_3690_z0.parent = ob_moveis_decoracoes
ob_movel_web_4112_3690_z0.location = (-3.5, 3.0, -1.98)

# ---- collection membership
col_01_paredes_externas.objects.link(ob_parede_externa_norte_y3679_x4119_4119)
col_01_paredes_externas.objects.link(ob_bloco_stone_wall_4119_3679_z17)
col_01_paredes_externas.objects.link(ob_parede_externa_sul_y3695_x4112_4119)
col_01_paredes_externas.objects.link(ob_bloco_stone_wall_4112_3695_z17)
col_01_paredes_externas.objects.link(ob_bloco_stone_wall_4113_3695_z17)
col_01_paredes_externas.objects.link(ob_bloco_stone_wall_4114_3695_z17)
col_01_paredes_externas.objects.link(ob_bloco_stone_wall_4115_3695_z17)
col_01_paredes_externas.objects.link(ob_bloco_stone_wall_4116_3695_z17)
col_01_paredes_externas.objects.link(ob_bloco_stone_wall_4117_3695_z17)
col_01_paredes_externas.objects.link(ob_bloco_stone_wall_4118_3695_z17)
col_01_paredes_externas.objects.link(ob_bloco_stone_wall_4119_3695_z17)
col_01_paredes_externas.objects.link(ob_parede_externa_leste_x4119_y3680_3694)
col_01_paredes_externas.objects.link(ob_bloco_stone_wall_4119_3680_z17)
col_01_paredes_externas.objects.link(ob_bloco_stone_wall_4119_3681_z17)
col_01_paredes_externas.objects.link(ob_bloco_stone_wall_4119_3682_z17)
col_01_paredes_externas.objects.link(ob_bloco_stone_wall_4119_3683_z17)
col_01_paredes_externas.objects.link(ob_bloco_stone_wall_4119_3684_z17)
col_01_paredes_externas.objects.link(ob_bloco_stone_wall_4119_3685_z17)
col_01_paredes_externas.objects.link(ob_bloco_stone_wall_4119_3686_z17)
col_01_paredes_externas.objects.link(ob_bloco_stone_wall_4119_3687_z17)
col_01_paredes_externas.objects.link(ob_bloco_stone_wall_4119_3688_z17)
col_01_paredes_externas.objects.link(ob_bloco_stone_wall_4119_3689_z17)
col_01_paredes_externas.objects.link(ob_bloco_stone_wall_4119_3690_z17)
col_01_paredes_externas.objects.link(ob_bloco_stone_wall_4119_3691_z17)
col_01_paredes_externas.objects.link(ob_bloco_stone_wall_4119_3692_z17)
col_01_paredes_externas.objects.link(ob_bloco_stone_wall_4119_3693_z17)
col_01_paredes_externas.objects.link(ob_bloco_stone_wall_4119_3694_z17)
col_04_moveis_decoracoes.objects.link(ob_moveis_decoracoes)
col_04_moveis_decoracoes.objects.link(ob_movel_web_4115_3684_z0)
col_04_moveis_decoracoes.objects.link(ob_movel_web_4114_3685_z0)
col_04_moveis_decoracoes.objects.link(ob_movel_web_4113_3686_z0)
col_04_moveis_decoracoes.objects.link(ob_movel_web_4112_3687_z0)
col_04_moveis_decoracoes.objects.link(ob_movel_web_4114_3688_z0)
col_04_moveis_decoracoes.objects.link(ob_movel_web_4113_3689_z0)
col_04_moveis_decoracoes.objects.link(ob_movel_web_4112_3690_z0)

# ---- scene / render settings (as saved in the file)
scene.frame_start = 1; scene.frame_end = 250; scene.frame_set(1)
scene.render.engine = 'BLENDER_EEVEE_NEXT'
scene.render.bake_bias = 0.0
scene.render.bake_samples = 0
scene.cycles.sampling_pattern = 'TABULATED_SOBOL'
scene.eevee.use_volume_custom_range = False
bpy.context.view_layer.update()

# ---- added for rendering (the .blend has no active camera and no usable light): camera, sun + grey world if the file has none
cam_auto = bpy.data.cameras.new('AutoCamera')
cam_auto.lens = 50.0
cam_auto.sensor_width = 36.0
cam_auto.clip_end = 1000.0
ob_auto_camera = bpy.data.objects.new('AutoCamera', cam_auto)
scene.collection.objects.link(ob_auto_camera)
ob_auto_camera.location = (16.9869, -20.7093, 12.7496)
ob_auto_camera.rotation_euler = (1.09748, -7.21219e-08, 0.694738)
scene.camera = ob_auto_camera
light_auto_sun = bpy.data.lights.new('AutoSun', 'SUN')
light_auto_sun.energy = 3.0
light_auto_sun.angle = 0.0523599
ob_auto_sun = bpy.data.objects.new('AutoSun', light_auto_sun)
scene.collection.objects.link(ob_auto_sun)
ob_auto_sun.rotation_euler = (0.872665, 0.174533, 0.523599)
if scene.world is None:
    world_auto = bpy.data.worlds.new('AutoWorld')
    world_auto.color = (0.3, 0.3, 0.3)
    scene.world = world_auto
bpy.context.view_layer.update()
